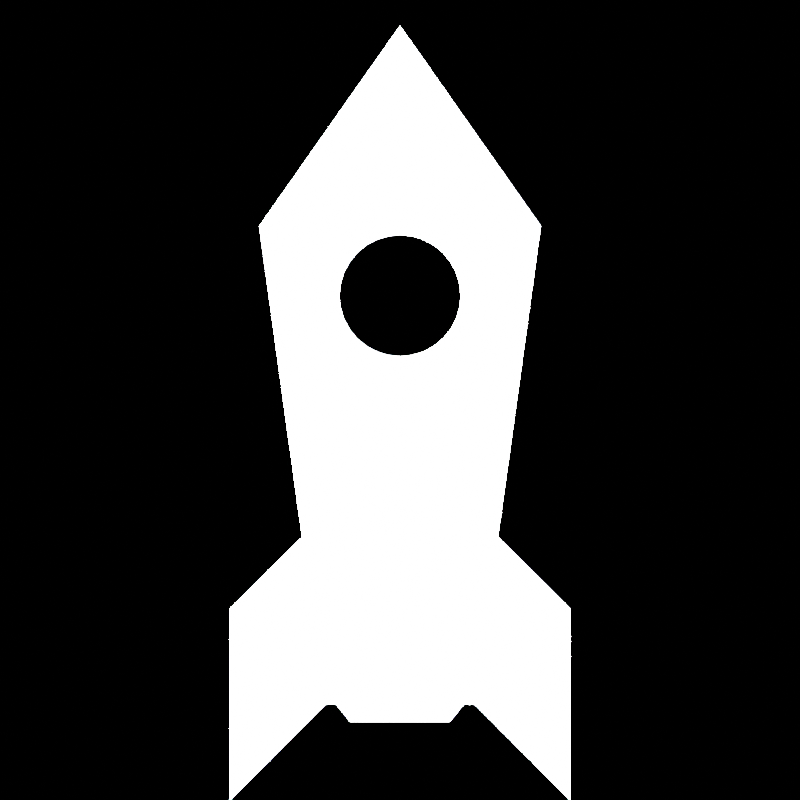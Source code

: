 # Source: RocketIco.blend  (saved by Blender 2.80.41; exported with 4.5.12 LTS)
import bpy
from mathutils import Matrix  # noqa: F401  (used for matrix-valued properties, if any)

bpy.ops.wm.read_factory_settings(use_empty=True)
scene = bpy.context.scene
scene.name = 'Scene'

# ---- collections
col_collection = bpy.data.collections.new('Collection'); scene.collection.children.link(col_collection)

# ---- materials (node trees are filled in below, after node groups)
mat_material_002 = bpy.data.materials.new('Material.002')
mat_material_002.use_transparent_shadow = False
mat_material_002.roughness = 0.25

# ---- material node trees
mat_material_002.use_nodes = True; mat_material_002.node_tree.nodes.clear()
_N = mat_material_002.node_tree.nodes; _L = mat_material_002.node_tree.links
n0 = _N.new('ShaderNodeOutputMaterial'); n0.name = 'Material Output'; n0.location = (300, 300)
n1 = _N.new('ShaderNodeEmission'); n1.name = 'Emission'; n1.location = (4, 308)
n1.inputs[1].default_value = 100.0
_L.new(n1.outputs[0], n0.inputs[0])
n0.is_active_output = True

# ---- world
world_world = bpy.data.worlds.new('World'); scene.world = world_world
world_world.use_nodes = True; world_world.node_tree.nodes.clear()
_N = world_world.node_tree.nodes; _L = world_world.node_tree.links
n0 = _N.new('ShaderNodeOutputWorld'); n0.name = 'World Output'; n0.location = (300, 300)
n1 = _N.new('ShaderNodeBackground'); n1.name = 'Background'; n1.location = (10, 300)
n1.inputs[0].default_value = (0.0, 0.0, 0.0, 1.0)
n1.inputs[1].default_value = 0.0
_L.new(n1.outputs[0], n0.inputs[0])
n0.is_active_output = True
world_world.color = (0.05088, 0.05088, 0.05088)
world_world.use_sun_shadow = False
world_world.sun_shadow_jitter_overblur = 0.0

# ---- cameras
cam_camera = bpy.data.cameras.new('Camera')
cam_camera.type = 'ORTHO'
cam_camera.clip_end = 100.0
cam_camera.ortho_scale = 4.6
cam_camera.dof.focus_distance = 0.0
cam_camera.dof.aperture_fstop = 128.0

# ---- meshes
me_plane = bpy.data.meshes.new('Plane')
me_plane.from_pydata([(0.4298, -1.75, 0.0), (0.8085, 1.0, 0.0), (1.879e-09, 2.15, 0.0), (0.5623, -0.7875, 0.0), (-0.5623, -0.7875, 0.0), (0.9779, -2.3, 0.0), (0.9779, -1.2, 0.0), (0.0, -1.75, 0.0), (0.0, 0.95, 0.0), (1.14e-07, 0.25, 0.0), (0.06828, 0.2567, 0.0), (0.1339, 0.2766, 0.0), (0.1944, 0.309, 0.0), (0.2475, 0.3525, 0.0), (0.291, 0.4056, 0.0), (0.3234, 0.4661, 0.0), (0.3433, 0.5317, 0.0), (0.35, 0.6, 0.0), (0.3433, 0.6683, 0.0), (0.3234, 0.7339, 0.0), (0.291, 0.7944, 0.0), (0.2475, 0.8475, 0.0), (0.1944, 0.891, 0.0), (0.1339, 0.9234, 0.0), (0.06828, 0.9433, 0.0), (0.3653, -1.75, 0.0), (0.0, -1.85, 0.0), (0.2853, -1.85, 0.0)], [], [(3, 0, 5, 6), (17, 16, 15, 14, 13, 12, 11, 10, 9, 7, 25, 0, 3, 1), (1, 2, 8, 24, 23, 22, 21, 20, 19, 18, 17), (25, 7, 26, 27)])
_uv = me_plane.uv_layers.new(name='UVMap')
_uv.uv.foreach_set('vector', [1.0, 1.0, 1.0, 1.0, 1.0, 1.0, 1.0, 1.0, 0.0, 0.0, 0.0, 0.0, 0.0, 0.0, 0.0, 0.0, 0.0, 0.0, 0.0, 0.0, 0.0, 0.0, 0.0, 0.0, 0.0, 0.0, 0.0, 0.0, 0.85, 0.85, 1.0, 1.0, 1.0, 1.0, 0.0, 0.0, 0.0, 0.0, 0.0, 0.0, 0.0, 0.0, 0.0, 0.0, 0.0, 0.0, 0.0, 0.0, 0.0, 0.0, 0.0, 0.0, 0.0, 0.0, 0.0, 0.0, 0.0, 0.0, 0.85, 0.85, 0.0, 0.0, 0.0, 0.0, 0.85, 0.85])
me_plane.materials.append(mat_material_002)
me_plane.use_remesh_preserve_volume = False
me_plane.use_remesh_preserve_attributes = False
me_plane.use_mirror_vertex_groups = False
me_plane.update()

# ---- objects
ob_camera = bpy.data.objects.new('Camera', cam_camera)
ob_plane = bpy.data.objects.new('Plane', me_plane)

# ---- transforms, parenting, visibility, modifiers, constraints
ob_camera.location = (0.0, 0.0, 5.0)
ob_camera.lock_rotations_4d = False
ob_camera.empty_display_type = 'ARROWS'
ob_camera.color = (0.0, 0.0, 0.0, 0.0)
ob_camera.display_type = 'WIRE'
ob_camera.lineart.crease_threshold = 0.0
ob_plane.location = (0.0, 0.0, 0.0)
ob_plane.lineart.crease_threshold = 0.0
_m = ob_plane.modifiers.new('Mirror', 'MIRROR')

# ---- collection membership
col_collection.objects.link(ob_camera)
col_collection.objects.link(ob_plane)

# ---- scene / render settings (as saved in the file)
scene.camera = ob_camera
scene.frame_start = 1; scene.frame_end = 250; scene.frame_set(1)
scene.render.engine = 'BLENDER_EEVEE_NEXT'
scene.render.resolution_x = 512
scene.render.resolution_y = 512
scene.render.motion_blur_shutter = 1.0
scene.cycles.use_denoising = False
scene.cycles.samples = 128
scene.cycles.sampling_pattern = 'TABULATED_SOBOL'
scene.cycles.use_adaptive_sampling = False
scene.cycles.use_light_tree = False
scene.view_settings.view_transform = 'Filmic'
bpy.context.view_layer.update()
